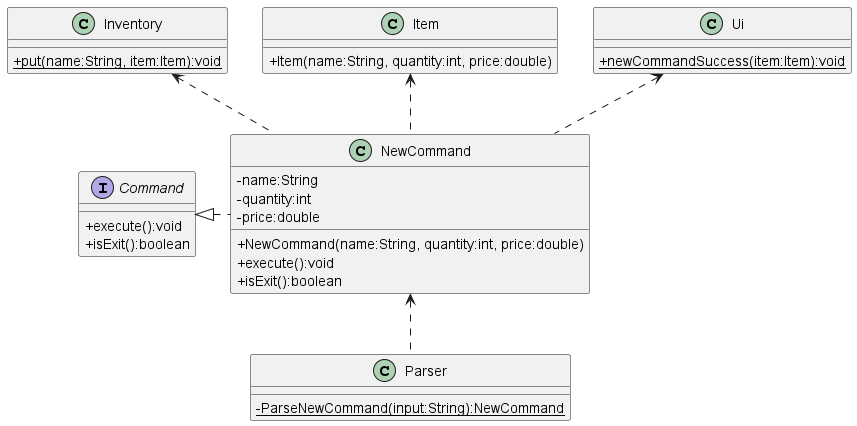

The diagram above was rendered by PlantUML. Its source (embedded in the PNG):
@startuml
'https://plantuml.com/class-diagram
skinparam classAttributeIconSize 0

abstract class Command
class Inventory
class Item
class NewCommand
class Parser
class Ui

Command <|. NewCommand
Item <.. NewCommand
Ui <.. NewCommand
Inventory <.. NewCommand
NewCommand <.. Parser

interface Command {
    +execute():void
    +isExit():boolean
}

class NewCommand {
    -name:String
    -quantity:int
    -price:double
    +NewCommand(name:String, quantity:int, price:double)
    +execute():void
    +isExit():boolean
}

class Item {
    +Item(name:String, quantity:int, price:double)
}

class Inventory {
    {static}+put(name:String, item:Item):void
}

class Ui {
    {static}+newCommandSuccess(item:Item):void
}

class Parser {
    {static}-ParseNewCommand(input:String):NewCommand
}

@enduml